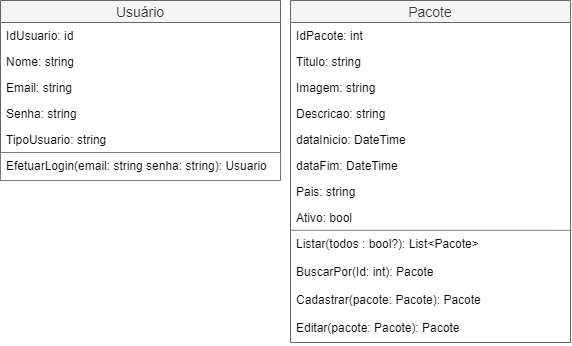

The diagram above was exported from draw.io. Its source (the exported page's mxGraphModel, read from the mxfile embedded in the PNG):
<mxGraphModel dx="1038" dy="580" grid="1" gridSize="10" guides="1" tooltips="1" connect="1" arrows="1" fold="1" page="1" pageScale="1" pageWidth="827" pageHeight="1169" math="0" shadow="0">
  <root>
    <mxCell id="jETySVlEZAXVDHatUnoS-0" />
    <mxCell id="jETySVlEZAXVDHatUnoS-1" parent="jETySVlEZAXVDHatUnoS-0" />
    <mxCell id="jETySVlEZAXVDHatUnoS-15" value="Usuário" style="swimlane;fontStyle=0;childLayout=stackLayout;horizontal=1;startSize=22;fillColor=#f5f5f5;horizontalStack=0;resizeParent=1;resizeParentMax=0;resizeLast=0;collapsible=1;marginBottom=0;swimlaneFillColor=#ffffff;align=center;fontSize=14;strokeColor=#666666;fontColor=#333333;" vertex="1" parent="jETySVlEZAXVDHatUnoS-1">
      <mxGeometry x="90" y="110" width="280" height="180" as="geometry" />
    </mxCell>
    <mxCell id="jETySVlEZAXVDHatUnoS-26" value="IdUsuario: id" style="text;strokeColor=none;fillColor=none;spacingLeft=4;spacingRight=4;overflow=hidden;rotatable=0;points=[[0,0.5],[1,0.5]];portConstraint=eastwest;fontSize=12;" vertex="1" parent="jETySVlEZAXVDHatUnoS-15">
      <mxGeometry y="22" width="280" height="26" as="geometry" />
    </mxCell>
    <mxCell id="jETySVlEZAXVDHatUnoS-28" value="Nome: string" style="text;strokeColor=none;fillColor=none;spacingLeft=4;spacingRight=4;overflow=hidden;rotatable=0;points=[[0,0.5],[1,0.5]];portConstraint=eastwest;fontSize=12;" vertex="1" parent="jETySVlEZAXVDHatUnoS-15">
      <mxGeometry y="48" width="280" height="26" as="geometry" />
    </mxCell>
    <mxCell id="jETySVlEZAXVDHatUnoS-17" value="Email: string" style="text;strokeColor=none;fillColor=none;spacingLeft=4;spacingRight=4;overflow=hidden;rotatable=0;points=[[0,0.5],[1,0.5]];portConstraint=eastwest;fontSize=12;" vertex="1" parent="jETySVlEZAXVDHatUnoS-15">
      <mxGeometry y="74" width="280" height="26" as="geometry" />
    </mxCell>
    <mxCell id="jETySVlEZAXVDHatUnoS-18" value="Senha: string" style="text;strokeColor=none;fillColor=none;spacingLeft=4;spacingRight=4;overflow=hidden;rotatable=0;points=[[0,0.5],[1,0.5]];portConstraint=eastwest;fontSize=12;" vertex="1" parent="jETySVlEZAXVDHatUnoS-15">
      <mxGeometry y="100" width="280" height="26" as="geometry" />
    </mxCell>
    <mxCell id="jETySVlEZAXVDHatUnoS-25" value="TipoUsuario: string" style="text;strokeColor=none;fillColor=none;spacingLeft=4;spacingRight=4;overflow=hidden;rotatable=0;points=[[0,0.5],[1,0.5]];portConstraint=eastwest;fontSize=12;" vertex="1" parent="jETySVlEZAXVDHatUnoS-15">
      <mxGeometry y="126" width="280" height="26" as="geometry" />
    </mxCell>
    <mxCell id="jETySVlEZAXVDHatUnoS-27" value="EfetuarLogin(email: string senha: string): Usuario" style="text;strokeColor=#7A7A7A;fillColor=none;spacingLeft=4;spacingRight=4;overflow=hidden;rotatable=0;points=[[0,0.5],[1,0.5]];portConstraint=eastwest;fontSize=12;whiteSpace=wrap;" vertex="1" parent="jETySVlEZAXVDHatUnoS-15">
      <mxGeometry y="152" width="280" height="28" as="geometry" />
    </mxCell>
    <mxCell id="jETySVlEZAXVDHatUnoS-37" value="Pacote" style="swimlane;fontStyle=0;childLayout=stackLayout;horizontal=1;startSize=22;fillColor=#f5f5f5;horizontalStack=0;resizeParent=1;resizeParentMax=0;resizeLast=0;collapsible=1;marginBottom=0;swimlaneFillColor=#ffffff;align=center;fontSize=14;strokeColor=#666666;fontColor=#333333;" vertex="1" parent="jETySVlEZAXVDHatUnoS-1">
      <mxGeometry x="380" y="110" width="280" height="342" as="geometry" />
    </mxCell>
    <mxCell id="jETySVlEZAXVDHatUnoS-38" value="IdPacote: int" style="text;strokeColor=none;fillColor=none;spacingLeft=4;spacingRight=4;overflow=hidden;rotatable=0;points=[[0,0.5],[1,0.5]];portConstraint=eastwest;fontSize=12;" vertex="1" parent="jETySVlEZAXVDHatUnoS-37">
      <mxGeometry y="22" width="280" height="26" as="geometry" />
    </mxCell>
    <mxCell id="jETySVlEZAXVDHatUnoS-39" value="Titulo: string" style="text;strokeColor=none;fillColor=none;spacingLeft=4;spacingRight=4;overflow=hidden;rotatable=0;points=[[0,0.5],[1,0.5]];portConstraint=eastwest;fontSize=12;" vertex="1" parent="jETySVlEZAXVDHatUnoS-37">
      <mxGeometry y="48" width="280" height="26" as="geometry" />
    </mxCell>
    <mxCell id="jETySVlEZAXVDHatUnoS-40" value="Imagem: string" style="text;strokeColor=none;fillColor=none;spacingLeft=4;spacingRight=4;overflow=hidden;rotatable=0;points=[[0,0.5],[1,0.5]];portConstraint=eastwest;fontSize=12;" vertex="1" parent="jETySVlEZAXVDHatUnoS-37">
      <mxGeometry y="74" width="280" height="26" as="geometry" />
    </mxCell>
    <mxCell id="jETySVlEZAXVDHatUnoS-41" value="Descricao: string" style="text;strokeColor=none;fillColor=none;spacingLeft=4;spacingRight=4;overflow=hidden;rotatable=0;points=[[0,0.5],[1,0.5]];portConstraint=eastwest;fontSize=12;" vertex="1" parent="jETySVlEZAXVDHatUnoS-37">
      <mxGeometry y="100" width="280" height="26" as="geometry" />
    </mxCell>
    <mxCell id="jETySVlEZAXVDHatUnoS-42" value="dataInicio: DateTime" style="text;strokeColor=none;fillColor=none;spacingLeft=4;spacingRight=4;overflow=hidden;rotatable=0;points=[[0,0.5],[1,0.5]];portConstraint=eastwest;fontSize=12;" vertex="1" parent="jETySVlEZAXVDHatUnoS-37">
      <mxGeometry y="126" width="280" height="26" as="geometry" />
    </mxCell>
    <mxCell id="jETySVlEZAXVDHatUnoS-44" value="dataFim: DateTime" style="text;strokeColor=none;fillColor=none;spacingLeft=4;spacingRight=4;overflow=hidden;rotatable=0;points=[[0,0.5],[1,0.5]];portConstraint=eastwest;fontSize=12;" vertex="1" parent="jETySVlEZAXVDHatUnoS-37">
      <mxGeometry y="152" width="280" height="26" as="geometry" />
    </mxCell>
    <mxCell id="jETySVlEZAXVDHatUnoS-45" value="Pais: string" style="text;strokeColor=none;fillColor=none;spacingLeft=4;spacingRight=4;overflow=hidden;rotatable=0;points=[[0,0.5],[1,0.5]];portConstraint=eastwest;fontSize=12;" vertex="1" parent="jETySVlEZAXVDHatUnoS-37">
      <mxGeometry y="178" width="280" height="26" as="geometry" />
    </mxCell>
    <mxCell id="jETySVlEZAXVDHatUnoS-46" value="Ativo: bool" style="text;strokeColor=none;fillColor=none;spacingLeft=4;spacingRight=4;overflow=hidden;rotatable=0;points=[[0,0.5],[1,0.5]];portConstraint=eastwest;fontSize=12;" vertex="1" parent="jETySVlEZAXVDHatUnoS-37">
      <mxGeometry y="204" width="280" height="26" as="geometry" />
    </mxCell>
    <mxCell id="jETySVlEZAXVDHatUnoS-43" value="Listar(todos : bool?): List&lt;Pacote&gt;" style="text;strokeColor=none;fillColor=none;spacingLeft=4;spacingRight=4;overflow=hidden;rotatable=0;points=[[0,0.5],[1,0.5]];portConstraint=eastwest;fontSize=12;whiteSpace=wrap;" vertex="1" parent="jETySVlEZAXVDHatUnoS-37">
      <mxGeometry y="230" width="280" height="28" as="geometry" />
    </mxCell>
    <mxCell id="jETySVlEZAXVDHatUnoS-47" value="BuscarPor(Id: int): Pacote" style="text;strokeColor=none;fillColor=none;spacingLeft=4;spacingRight=4;overflow=hidden;rotatable=0;points=[[0,0.5],[1,0.5]];portConstraint=eastwest;fontSize=12;whiteSpace=wrap;" vertex="1" parent="jETySVlEZAXVDHatUnoS-37">
      <mxGeometry y="258" width="280" height="28" as="geometry" />
    </mxCell>
    <mxCell id="jETySVlEZAXVDHatUnoS-48" value="Cadastrar(pacote: Pacote): Pacote" style="text;strokeColor=none;fillColor=none;spacingLeft=4;spacingRight=4;overflow=hidden;rotatable=0;points=[[0,0.5],[1,0.5]];portConstraint=eastwest;fontSize=12;whiteSpace=wrap;" vertex="1" parent="jETySVlEZAXVDHatUnoS-37">
      <mxGeometry y="286" width="280" height="28" as="geometry" />
    </mxCell>
    <mxCell id="jETySVlEZAXVDHatUnoS-49" value="Editar(pacote: Pacote): Pacote" style="text;strokeColor=none;fillColor=none;spacingLeft=4;spacingRight=4;overflow=hidden;rotatable=0;points=[[0,0.5],[1,0.5]];portConstraint=eastwest;fontSize=12;whiteSpace=wrap;" vertex="1" parent="jETySVlEZAXVDHatUnoS-37">
      <mxGeometry y="314" width="280" height="28" as="geometry" />
    </mxCell>
    <mxCell id="jETySVlEZAXVDHatUnoS-50" value="" style="endArrow=none;html=1;entryX=1;entryY=-0.007;entryDx=0;entryDy=0;entryPerimeter=0;exitX=0.001;exitY=-0.008;exitDx=0;exitDy=0;exitPerimeter=0;strokeColor=#808080;" edge="1" parent="jETySVlEZAXVDHatUnoS-37" source="jETySVlEZAXVDHatUnoS-43" target="jETySVlEZAXVDHatUnoS-43">
      <mxGeometry width="50" height="50" relative="1" as="geometry">
        <mxPoint x="-360" y="420" as="sourcePoint" />
        <mxPoint x="-310" y="370" as="targetPoint" />
      </mxGeometry>
    </mxCell>
  </root>
</mxGraphModel>